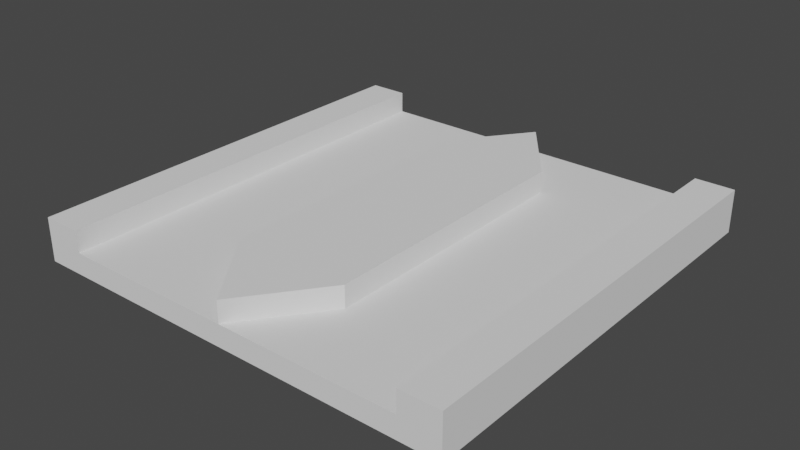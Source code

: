 # Source: 6.blend  (saved by Blender 3.6.11; exported with 4.5.12 LTS)
import bpy
from mathutils import Matrix  # noqa: F401  (used for matrix-valued properties, if any)

bpy.ops.wm.read_factory_settings(use_empty=True)
scene = bpy.context.scene
scene.name = 'Scene'

# ---- world
world_world = bpy.data.worlds.new('World'); scene.world = world_world
world_world.use_nodes = True; world_world.node_tree.nodes.clear()
_N = world_world.node_tree.nodes; _L = world_world.node_tree.links
n0 = _N.new('ShaderNodeOutputWorld'); n0.name = 'World Output'; n0.location = (300, 300)
n1 = _N.new('ShaderNodeBackground'); n1.name = 'Background'; n1.location = (10, 300)
n1.inputs[0].default_value = (0.05088, 0.05088, 0.05088, 1.0)
_L.new(n1.outputs[0], n0.inputs[0])
n0.is_active_output = True
world_world.color = (0.05088, 0.05088, 0.05088)
world_world.use_sun_shadow = False
world_world.sun_shadow_jitter_overblur = 0.0

# ---- meshes
me_plane_120 = bpy.data.meshes.new('Plane.120')
me_plane_120.from_pydata([(-2.045, 2.5, 0.0), (-2.045, -2.5, 0.0), (2.045, 2.5, 0.0), (2.045, -2.5, 0.0)], [], [(1, 0, 2, 3)])
_uv = me_plane_120.uv_layers.new(name='UVMap')
_uv.uv.foreach_set('vector', [0.0, 0.0, 0.0, 0.0, 0.0, 0.0, 0.0, 0.0])
me_plane_120.update()
me_plane_120.normals_split_custom_set([tuple(v) for v in zip(*[iter([0.0, 0.0, -1.0, 0.0, 0.0, -1.0, 0.0, 0.0, -1.0, 0.0, 0.0, -1.0])] * 3)])
me_plane_121 = bpy.data.meshes.new('Plane.121')
me_plane_121.from_pydata([(-2.5, 2.5, 0.0), (-2.5, -2.5, 0.0), (-2.045, 2.5, 0.0), (-2.045, -2.5, 0.0)], [], [(1, 0, 2, 3)])
_uv = me_plane_121.uv_layers.new(name='UVMap')
_uv.uv.foreach_set('vector', [0.0, 0.0, 0.0, 0.0, 0.0, 0.0, 0.0, 0.0])
me_plane_121.update()
me_plane_121.normals_split_custom_set([tuple(v) for v in zip(*[iter([0.0, 0.0, -1.0, 0.0, 0.0, -1.0, 0.0, 0.0, -1.0, 0.0, 0.0, -1.0])] * 3)])
me_plane_135 = bpy.data.meshes.new('Plane.135')
me_plane_135.from_pydata([(2.045, 2.5, 0.0), (2.045, -2.5, 0.0), (2.5, 2.5, 0.0), (2.5, -2.5, 0.0)], [], [(1, 0, 2, 3)])
_uv = me_plane_135.uv_layers.new(name='UVMap')
_uv.uv.foreach_set('vector', [0.0, 0.0, 0.0, 0.0, 0.0, 0.0, 0.0, 0.0])
me_plane_135.update()
me_plane_135.normals_split_custom_set([tuple(v) for v in zip(*[iter([0.0, 0.0, -1.0, 0.0, 0.0, -1.0, 0.0, 0.0, -1.0, 0.0, 0.0, -1.0])] * 3)])
me_plane_136 = bpy.data.meshes.new('Plane.136')
me_plane_136.from_pydata([(-0.6818, 1.591, 0.0), (-0.6818, 1.591, 0.0), (-0.6818, -1.591, 0.0), (-0.6818, -1.591, 0.0), (-0.6818, -1.591, 0.0), (0.0, 2.5, 0.0), (0.0, 2.5, 0.0), (0.0, -2.5, 0.0), (0.0, -2.5, 0.0), (0.0, -2.5, 0.0), (0.6818, 1.591, 0.0), (0.6818, 1.591, 0.0), (0.6818, -1.591, 0.0), (0.6818, -1.591, 0.0), (0.6818, -1.591, 0.0)], [], [(4, 14, 9)])
_uv = me_plane_136.uv_layers.new(name='UVMap')
_uv.uv.foreach_set('vector', [0.0, 0.0, 0.0, 0.0, 0.0, 0.0])
me_plane_136.update()
me_plane_136.normals_split_custom_set([tuple(v) for v in zip(*[iter([0.0, 0.0, -1.0, 0.0, 0.0, -1.0, 0.0, 0.0, -1.0])] * 3)])
me_plane_001 = bpy.data.meshes.new('Plane.001')
me_plane_001.from_pydata([(-0.6818, 1.591, 0.0), (-0.6818, -1.591, 0.0), (0.6818, 1.591, 0.0), (0.6818, -1.591, 0.0)], [], [(2, 3, 1, 0)])
_uv = me_plane_001.uv_layers.new(name='UVMap')
_uv.uv.foreach_set('vector', [0.0, 0.0, 0.0, 0.0, 0.0, 0.0, 0.0, 0.0])
me_plane_001.update()
me_plane_001.normals_split_custom_set([tuple(v) for v in zip(*[iter([0.0, 0.0, -1.0, 0.0, 0.0, -1.0, 0.0, 0.0, -1.0, 0.0, 0.0, -1.0])] * 3)])
me_plane_002 = bpy.data.meshes.new('Plane.002')
me_plane_002.from_pydata([(-0.6818, 1.591, 0.0), (0.0, 2.5, 0.0), (0.6818, 1.591, 0.0)], [], [(0, 1, 2)])
_uv = me_plane_002.uv_layers.new(name='UVMap')
_uv.uv.foreach_set('vector', [0.0, 0.0, 0.0, 0.0, 0.0, 0.0])
me_plane_002.update()
me_plane_002.normals_split_custom_set([tuple(v) for v in zip(*[iter([0.0, 0.0, -1.0, 0.0, 0.0, -1.0, 0.0, 0.0, -1.0])] * 3)])
me_plane_003 = bpy.data.meshes.new('Plane.003')
me_plane_003.from_pydata([(-2.045, 2.5, 0.0), (-2.045, -2.5, 0.0), (2.045, 2.5, 0.0), (2.045, -2.5, 0.0)], [], [(1, 0, 2, 3)])
_uv = me_plane_003.uv_layers.new(name='UVMap')
_uv.uv.foreach_set('vector', [0.0, 0.0, 0.0, 0.0, 0.0, 0.0, 0.0, 0.0])
me_plane_003.update()
me_plane_003.normals_split_custom_set([tuple(v) for v in zip(*[iter([0.0, 0.0, -1.0, 0.0, 0.0, -1.0, 0.0, 0.0, -1.0, 0.0, 0.0, -1.0])] * 3)])

# ---- objects
ob_cuboid_0_wall_001 = bpy.data.objects.new('cuboid_0_wall.001', me_plane_120)
ob_cuboid_0_wall_002 = bpy.data.objects.new('cuboid_0_wall.002', me_plane_121)
ob_cuboid_0_wall_003 = bpy.data.objects.new('cuboid_0_wall.003', me_plane_135)
ob_trimesh_0_wall_001 = bpy.data.objects.new('trimesh_0_wall.001', me_plane_136)
ob_cuboid_0_wall = bpy.data.objects.new('cuboid_0_wall', me_plane_001)
ob_trimesh_0_wall = bpy.data.objects.new('trimesh_0_wall', me_plane_002)
ob_cuboid_0_slab = bpy.data.objects.new('cuboid_0_slab', me_plane_003)

# ---- transforms, parenting, visibility, modifiers, constraints
ob_cuboid_0_wall_001.location = (0.0, 0.0, 0.0)
ob_cuboid_0_wall_001.rotation_mode = 'QUATERNION'
ob_cuboid_0_wall_001.rotation_quaternion = (1.0, 0.0, 0.0, 0.0)
_m = ob_cuboid_0_wall_001.modifiers.new('Solidify', 'SOLIDIFY')
_m.thickness = 0.1
ob_cuboid_0_wall_002.location = (0.0, 0.0, 0.0)
ob_cuboid_0_wall_002.rotation_mode = 'QUATERNION'
ob_cuboid_0_wall_002.rotation_quaternion = (1.0, 0.0, 0.0, 0.0)
_m = ob_cuboid_0_wall_002.modifiers.new('Solidify', 'SOLIDIFY')
_m.thickness = 0.5
ob_cuboid_0_wall_003.location = (0.0, 0.0, 0.0)
ob_cuboid_0_wall_003.rotation_mode = 'QUATERNION'
ob_cuboid_0_wall_003.rotation_quaternion = (1.0, 0.0, 0.0, 0.0)
_m = ob_cuboid_0_wall_003.modifiers.new('Solidify', 'SOLIDIFY')
_m.thickness = 0.5
ob_trimesh_0_wall_001.location = (0.0, 0.0, 0.0)
ob_trimesh_0_wall_001.rotation_mode = 'QUATERNION'
ob_trimesh_0_wall_001.rotation_quaternion = (1.0, 0.0, 0.0, 0.0)
_m = ob_trimesh_0_wall_001.modifiers.new('Solidify', 'SOLIDIFY')
_m.thickness = 0.5
ob_cuboid_0_wall.location = (0.0, 0.0, 0.0)
ob_cuboid_0_wall.rotation_mode = 'QUATERNION'
ob_cuboid_0_wall.rotation_quaternion = (1.0, 0.0, 0.0, 0.0)
_m = ob_cuboid_0_wall.modifiers.new('Solidify', 'SOLIDIFY')
_m.thickness = 0.5
ob_trimesh_0_wall.location = (0.0, 0.0, 0.0)
ob_trimesh_0_wall.rotation_mode = 'QUATERNION'
ob_trimesh_0_wall.rotation_quaternion = (1.0, 0.0, 0.0, 0.0)
_m = ob_trimesh_0_wall.modifiers.new('Solidify', 'SOLIDIFY')
_m.thickness = 0.5
ob_cuboid_0_slab.location = (0.0, 0.0, 0.1)
ob_cuboid_0_slab.rotation_mode = 'QUATERNION'
ob_cuboid_0_slab.rotation_quaternion = (1.0, 0.0, 0.0, 0.0)
_m = ob_cuboid_0_slab.modifiers.new('Solidify', 'SOLIDIFY')
_m.thickness = 0.15

# ---- collection membership
scene.collection.objects.link(ob_cuboid_0_wall_001)
scene.collection.objects.link(ob_cuboid_0_wall_002)
scene.collection.objects.link(ob_cuboid_0_wall_003)
scene.collection.objects.link(ob_trimesh_0_wall_001)
scene.collection.objects.link(ob_cuboid_0_wall)
scene.collection.objects.link(ob_trimesh_0_wall)
scene.collection.objects.link(ob_cuboid_0_slab)

# ---- scene / render settings (as saved in the file)
scene.frame_start = 1; scene.frame_end = 250; scene.frame_set(1)
scene.render.engine = 'BLENDER_EEVEE_NEXT'
scene.cycles.sampling_pattern = 'TABULATED_SOBOL'
scene.view_settings.view_transform = 'Filmic'
bpy.context.view_layer.update()

# ---- added for rendering (the .blend has no active camera and no usable light): camera, sun
cam_auto = bpy.data.cameras.new('AutoCamera')
cam_auto.lens = 50.0
cam_auto.sensor_width = 36.0
cam_auto.clip_end = 1000.0
ob_auto_camera = bpy.data.objects.new('AutoCamera', cam_auto)
scene.collection.objects.link(ob_auto_camera)
ob_auto_camera.location = (6.55866, -7.87039, 5.49693)
ob_auto_camera.rotation_euler = (1.09748, -7.21219e-08, 0.694738)
scene.camera = ob_auto_camera
light_auto_sun = bpy.data.lights.new('AutoSun', 'SUN')
light_auto_sun.energy = 3.0
light_auto_sun.angle = 0.0523599
ob_auto_sun = bpy.data.objects.new('AutoSun', light_auto_sun)
scene.collection.objects.link(ob_auto_sun)
ob_auto_sun.rotation_euler = (0.872665, 0.174533, 0.523599)
bpy.context.view_layer.update()
